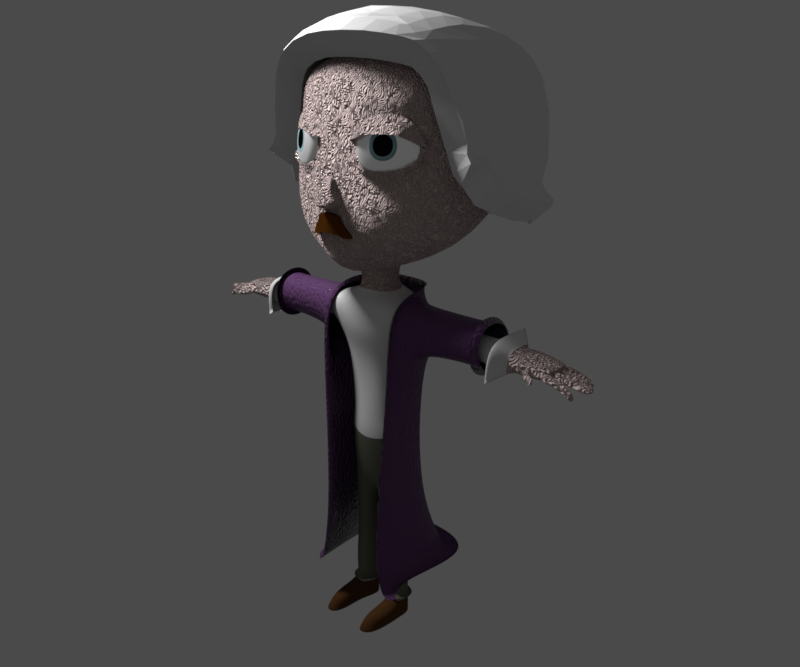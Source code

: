 # Source: edd.blend  (saved by Blender 2.79.0; exported with 4.5.12 LTS)
import bpy
from mathutils import Matrix  # noqa: F401  (used for matrix-valued properties, if any)

bpy.ops.wm.read_factory_settings(use_empty=True)
scene = bpy.context.scene
scene.name = 'Scene'

# ---- collections
col_collection_1 = bpy.data.collections.new('Collection 1'); scene.collection.children.link(col_collection_1)

# ---- materials (node trees are filled in below, after node groups)
mat_skin = bpy.data.materials.new('skin')
mat_skin.alpha_threshold = 0.0
mat_skin.diffuse_color = (1.0, 0.7261, 0.4735, 1.0)
mat_skin.roughness = 0.5
mat_skin.specular_intensity = 0.0
mat_skin.line_color = (0.0, 0.0, 0.0, 1.0)
mat_cloth = bpy.data.materials.new('cloth')
mat_cloth.alpha_threshold = 0.0
mat_cloth.roughness = 0.5
mat_pants = bpy.data.materials.new('pants')
mat_pants.alpha_threshold = 0.0
mat_pants.roughness = 0.5
mat_shoes = bpy.data.materials.new('shoes')
mat_shoes.alpha_threshold = 0.0
mat_shoes.roughness = 0.5
mat_material_001 = bpy.data.materials.new('Material.001')
mat_material_001.alpha_threshold = 0.0
mat_material_001.roughness = 0.5
mat_material_002 = bpy.data.materials.new('Material.002')
mat_material_002.alpha_threshold = 0.0
mat_material_002.roughness = 0.5
mat_pupile = bpy.data.materials.new('pupile')
mat_pupile.alpha_threshold = 0.0
mat_pupile.diffuse_color = (0.00078, 0.2202, 0.175, 1.0)
mat_pupile.roughness = 0.5
mat_material = bpy.data.materials.new('Material')
mat_material.alpha_threshold = 0.0
mat_material.roughness = 0.5
mat_hair_001 = bpy.data.materials.new('hair.001')
mat_hair_001.alpha_threshold = 0.0
mat_hair_001.roughness = 0.5

# ---- node groups
ng_cotton = bpy.data.node_groups.new('Cotton', 'ShaderNodeTree')
_s = ng_cotton.interface.new_socket(name='Value', in_out='OUTPUT', socket_type='NodeSocketFloat')
_s.min_value = 0.0
_s.max_value = 0.0
_s = ng_cotton.interface.new_socket(name='Scale', in_out='INPUT', socket_type='NodeSocketFloat')
_s.default_value = 5.0
_s.min_value = -1000.0
_s.max_value = 1000.0
_s = ng_cotton.interface.new_socket(name='Scale', in_out='INPUT', socket_type='NodeSocketFloat')
_s.default_value = 5.0
_s.min_value = -1000.0
_s.max_value = 1000.0
_s = ng_cotton.interface.new_socket(name='Strenght', in_out='INPUT', socket_type='NodeSocketFloat')
_s.default_value = 0.5
_s.min_value = -1e+04
_s.max_value = 1e+04
_N = ng_cotton.nodes; _L = ng_cotton.links
n0 = _N.new('ShaderNodeMapping'); n0.name = 'Mapping.001'; n0.location = (-165, -128)
n0.inputs[2].default_value = (0.0, 0.0, 2.363)
n1 = _N.new('ShaderNodeTexCoord'); n1.name = 'Texture Coordinate'; n1.location = (-460, -70)
n2 = _N.new('ShaderNodeTexWave'); n2.name = 'Wave Texture.001'; n2.location = (258, 171)
n2.bands_direction = 'DIAGONAL'
n2.rings_direction = 'SPHERICAL'
n2.inputs[2].default_value = 0.5
n2.inputs[6].default_value = 1.571
n3 = _N.new('NodeGroupInput'); n3.name = 'Group Input'; n3.location = (-523, 185)
n4 = _N.new('ShaderNodeTexWave'); n4.name = 'Wave Texture'; n4.location = (287, -142)
n4.bands_direction = 'DIAGONAL'
n4.rings_direction = 'SPHERICAL'
n4.inputs[2].default_value = 4.3
n4.inputs[4].default_value = 6.9
n4.inputs[6].default_value = 1.571
n5 = _N.new('ShaderNodeMapping'); n5.name = 'Mapping'; n5.location = (-167, 208)
n5.inputs[2].default_value = (0.0, 0.0, 0.7871)
n6 = _N.new('ShaderNodeMix'); n6.name = 'Mix'; n6.location = (537, 51)
n6.data_type = 'RGBA'
n6.blend_type = 'SUBTRACT'
n6.inputs[0].default_value = 1.0
n7 = _N.new('NodeGroupOutput'); n7.name = 'Group Output'; n7.location = (965, 8)
n8 = _N.new('ShaderNodeMath'); n8.name = 'Math'; n8.location = (764, 27)
n8.operation = 'MULTIPLY'
_L.new(n1.outputs[2], n5.inputs[0])
_L.new(n1.outputs[2], n0.inputs[0])
_L.new(n5.outputs[0], n2.inputs[0])
_L.new(n0.outputs[0], n4.inputs[0])
_L.new(n3.outputs[0], n2.inputs[1])
_L.new(n3.outputs[1], n4.inputs[1])
_L.new(n2.outputs[0], n6.inputs[6])
_L.new(n4.outputs[0], n6.inputs[7])
_L.new(n6.outputs[2], n8.inputs[0])
_L.new(n3.outputs[2], n8.inputs[1])
_L.new(n8.outputs[0], n7.inputs[0])
n7.is_active_output = True

# ---- material node trees
mat_skin.use_nodes = True; mat_skin.node_tree.nodes.clear()
_N = mat_skin.node_tree.nodes; _L = mat_skin.node_tree.links
n0 = _N.new('ShaderNodeBsdfDiffuse'); n0.name = 'Diffuse BSDF.001'; n0.location = (200, 297)
n0.inputs[0].default_value = (0.7312, 0.5845, 0.5662, 1.0)
n0.inputs[1].default_value = 0.2667
n1 = _N.new('ShaderNodeTexWave'); n1.name = 'Wave Texture'; n1.location = (52, 105)
n1.bands_direction = 'DIAGONAL'
n1.rings_direction = 'SPHERICAL'
n1.inputs[1].default_value = 5.8
n1.inputs[2].default_value = 31.95
n1.inputs[3].default_value = 1.1
n1.inputs[4].default_value = 3.2
n1.inputs[6].default_value = 1.571
n2 = _N.new('ShaderNodeBump'); n2.name = 'Bump'; n2.location = (310, 155)
n2.inputs[1].default_value = 0.1
n2.inputs[2].default_value = 1.0
n3 = _N.new('ShaderNodeOutputMaterial'); n3.name = 'Material Output'; n3.location = (515, 308)
n4 = _N.new('ShaderNodeDisplacement'); n4.name = 'Displacement'; n4.location = (0, 0)
n4.inputs[1].default_value = 0.0
n4.inputs[2].default_value = 0.1
_L.new(n0.outputs[0], n3.inputs[0])
_L.new(n1.outputs[1], n2.inputs[4])
_L.new(n2.outputs[0], n4.inputs[0])
_L.new(n4.outputs[0], n3.inputs[2])
n3.is_active_output = True
mat_cloth.use_nodes = True; mat_cloth.node_tree.nodes.clear()
_N = mat_cloth.node_tree.nodes; _L = mat_cloth.node_tree.links
n0 = _N.new('ShaderNodeBump'); n0.name = 'Bump'; n0.location = (184, 223)
n0.inputs[1].default_value = 0.1
n0.inputs[2].default_value = 1.0
n1 = _N.new('ShaderNodeOutputMaterial'); n1.name = 'Material Output'; n1.location = (852, 180)
n2 = _N.new('ShaderNodeMixShader'); n2.name = 'Mix Shader'; n2.location = (652, 172)
n3 = _N.new('ShaderNodeBsdfDiffuse'); n3.name = 'Diffuse BSDF'; n3.location = (380, 195)
n4 = _N.new('ShaderNodeBsdfTranslucent'); n4.name = 'Translucent BSDF'; n4.location = (373, 16)
n4.inputs[0].default_value = (1.0, 1.0, 1.0, 1.0)
n5 = _N.new('ShaderNodeLayerWeight'); n5.name = 'Layer Weight'; n5.location = (402, 380)
n5.inputs[0].default_value = 0.0
n6 = _N.new('ShaderNodeGroup'); n6.name = 'Group'; n6.location = (-123, 237)
n6.width = 194
n6.node_tree = ng_cotton
n6.inputs[0].default_value = 0.0
n6.inputs[1].default_value = 0.0
n6.inputs[2].default_value = 0.0
_L.new(n6.outputs[0], n0.inputs[3])
_L.new(n0.outputs[0], n3.inputs[2])
_L.new(n2.outputs[0], n1.inputs[0])
_L.new(n3.outputs[0], n2.inputs[1])
_L.new(n4.outputs[0], n2.inputs[2])
_L.new(n5.outputs[0], n2.inputs[0])
n1.is_active_output = True
mat_pants.use_nodes = True; mat_pants.node_tree.nodes.clear()
_N = mat_pants.node_tree.nodes; _L = mat_pants.node_tree.links
n0 = _N.new('ShaderNodeBump'); n0.name = 'Bump'; n0.location = (184, 223)
n0.inputs[1].default_value = 0.1
n0.inputs[2].default_value = 1.0
n1 = _N.new('ShaderNodeOutputMaterial'); n1.name = 'Material Output.001'; n1.location = (852, 180)
n2 = _N.new('ShaderNodeMixShader'); n2.name = 'Mix Shader'; n2.location = (652, 172)
n3 = _N.new('ShaderNodeBsdfDiffuse'); n3.name = 'Diffuse BSDF.001'; n3.location = (380, 195)
n3.inputs[0].default_value = (0.1368, 0.14, 0.1078, 1.0)
n4 = _N.new('ShaderNodeBsdfTranslucent'); n4.name = 'Translucent BSDF'; n4.location = (373, 16)
n4.inputs[0].default_value = (1.0, 1.0, 1.0, 1.0)
n5 = _N.new('ShaderNodeLayerWeight'); n5.name = 'Layer Weight'; n5.location = (402, 380)
n5.inputs[0].default_value = 0.0
n6 = _N.new('ShaderNodeGroup'); n6.name = 'Group'; n6.location = (-123, 237)
n6.width = 194
n6.node_tree = ng_cotton
n6.inputs[0].default_value = 0.0
n6.inputs[1].default_value = 0.0
n6.inputs[2].default_value = 0.0
_L.new(n6.outputs[0], n0.inputs[3])
_L.new(n0.outputs[0], n3.inputs[2])
_L.new(n2.outputs[0], n1.inputs[0])
_L.new(n3.outputs[0], n2.inputs[1])
_L.new(n4.outputs[0], n2.inputs[2])
_L.new(n5.outputs[0], n2.inputs[0])
n1.is_active_output = True
mat_shoes.use_nodes = True; mat_shoes.node_tree.nodes.clear()
_N = mat_shoes.node_tree.nodes; _L = mat_shoes.node_tree.links
n0 = _N.new('ShaderNodeOutputMaterial'); n0.name = 'Material Output'; n0.location = (300, 300)
n1 = _N.new('ShaderNodeBsdfDiffuse'); n1.name = 'Diffuse BSDF'; n1.location = (10, 300)
n1.inputs[0].default_value = (0.09084, 0.04149, 0.01581, 1.0)
_L.new(n1.outputs[0], n0.inputs[0])
n0.is_active_output = True
mat_material_001.use_nodes = True; mat_material_001.node_tree.nodes.clear()
_N = mat_material_001.node_tree.nodes; _L = mat_material_001.node_tree.links
n0 = _N.new('ShaderNodeOutputMaterial'); n0.name = 'Material Output'; n0.location = (460, 300)
n1 = _N.new('ShaderNodeBsdfDiffuse'); n1.name = 'Diffuse BSDF'; n1.location = (10, 300)
n1.inputs[0].default_value = (0.6983, 0.6983, 0.6983, 1.0)
n1.inputs[1].default_value = 0.3333
n2 = _N.new('ShaderNodeAddShader'); n2.name = 'Add Shader'; n2.location = (240, 293)
n3 = _N.new('ShaderNodeBsdfAnisotropic'); n3.name = 'Glossy BSDF'; n3.location = (8, 169)
n3.distribution = 'GGX'
n3.inputs[1].default_value = 0.0
_L.new(n1.outputs[0], n2.inputs[0])
_L.new(n2.outputs[0], n0.inputs[0])
_L.new(n3.outputs[0], n2.inputs[1])
n0.is_active_output = True
mat_material_002.use_nodes = True; mat_material_002.node_tree.nodes.clear()
_N = mat_material_002.node_tree.nodes; _L = mat_material_002.node_tree.links
n0 = _N.new('ShaderNodeOutputMaterial'); n0.name = 'Material Output'; n0.location = (300, 300)
n1 = _N.new('ShaderNodeBsdfDiffuse'); n1.name = 'Diffuse BSDF'; n1.location = (10, 300)
n2 = _N.new('ShaderNodeRGB'); n2.name = 'RGB'; n2.location = (-165, 277)
n2.outputs[0].default_value = (0.2646, 0.4238, 0.4624, 1.0)
_L.new(n1.outputs[0], n0.inputs[0])
_L.new(n2.outputs[0], n1.inputs[0])
n0.is_active_output = True
mat_pupile.use_nodes = True; mat_pupile.node_tree.nodes.clear()
_N = mat_pupile.node_tree.nodes; _L = mat_pupile.node_tree.links
n0 = _N.new('ShaderNodeOutputMaterial'); n0.name = 'Material Output'; n0.location = (49, 83)
n1 = _N.new('ShaderNodeAddShader'); n1.name = 'Add Shader'; n1.location = (-141, 94)
n2 = _N.new('ShaderNodeBsdfDiffuse'); n2.name = 'Diffuse BSDF'; n2.location = (-332, 110)
n2.inputs[0].default_value = (0.0, 0.0, 0.0, 1.0)
n2.inputs[1].default_value = 0.1
n3 = _N.new('ShaderNodeBsdfAnisotropic'); n3.name = 'Glossy BSDF'; n3.location = (-398, -55)
n3.distribution = 'GGX'
n3.inputs[0].default_value = (0.006156, 0.006156, 0.006156, 1.0)
n3.inputs[1].default_value = 0.3979
_L.new(n1.outputs[0], n0.inputs[0])
_L.new(n2.outputs[0], n1.inputs[0])
_L.new(n3.outputs[0], n1.inputs[1])
n0.is_active_output = True
mat_material.use_nodes = True; mat_material.node_tree.nodes.clear()
_N = mat_material.node_tree.nodes; _L = mat_material.node_tree.links
n0 = _N.new('ShaderNodeFresnel'); n0.name = 'Fresnel'; n0.location = (-193, 413)
n0.inputs[0].default_value = 1.3
n1 = _N.new('ShaderNodeBsdfAnisotropic'); n1.name = 'Glossy BSDF'; n1.location = (-201, 197)
n1.distribution = 'GGX'
n1.inputs[0].default_value = (0.243, 0.243, 0.243, 1.0)
n1.inputs[1].default_value = 0.0
n2 = _N.new('ShaderNodeInvert'); n2.name = 'Invert'; n2.location = (54, 34)
n2.inputs[0].default_value = 0.6273
n3 = _N.new('ShaderNodeMath'); n3.name = 'Math'; n3.location = (266, 120)
n3.operation = 'POWER'
n3.use_clamp = True
n3.inputs[1].default_value = 0.3
n4 = _N.new('ShaderNodeOutputMaterial'); n4.name = 'Material Output'; n4.location = (462, 235)
n5 = _N.new('ShaderNodeMixShader'); n5.name = 'Mix Shader'; n5.location = (33, 306)
n6 = _N.new('ShaderNodeBsdfDiffuse'); n6.name = 'Diffuse BSDF'; n6.location = (-199, 316)
n6.inputs[0].default_value = (0.1409, 0.06501, 0.1689, 1.0)
n7 = _N.new('ShaderNodeTexVoronoi'); n7.name = 'Voronoi Texture'; n7.location = (-203, 42)
n7.inputs[2].default_value = 60.0
n8 = _N.new('ShaderNodeDisplacement'); n8.name = 'Displacement'; n8.location = (0, 0)
n8.inputs[1].default_value = 0.0
n8.inputs[2].default_value = 0.1
n9 = _N.new('ShaderNodeMath'); n9.name = 'Math.001'; n9.location = (0, 0)
n9.operation = 'MULTIPLY'
_L.new(n5.outputs[0], n4.inputs[0])
_L.new(n0.outputs[0], n5.inputs[0])
_L.new(n2.outputs[0], n3.inputs[0])
_L.new(n1.outputs[0], n5.inputs[2])
_L.new(n6.outputs[0], n5.inputs[1])
_L.new(n3.outputs[0], n8.inputs[0])
_L.new(n8.outputs[0], n4.inputs[2])
_L.new(n9.outputs[0], n2.inputs[1])
_L.new(n7.outputs[0], n9.inputs[0])
_L.new(n7.outputs[0], n9.inputs[1])
n4.is_active_output = True
mat_hair_001.use_nodes = True; mat_hair_001.node_tree.nodes.clear()
_N = mat_hair_001.node_tree.nodes; _L = mat_hair_001.node_tree.links
n0 = _N.new('ShaderNodeOutputMaterial'); n0.name = 'Material Output'; n0.location = (469, 300)
n1 = _N.new('ShaderNodeMix'); n1.name = 'Mix'; n1.location = (-205, 268)
n1.data_type = 'RGBA'
n1.blend_type = 'MULTIPLY'
n1.inputs[0].default_value = 0.5364
n1.inputs[6].default_value = (0.2582, 0.0867, 0.01403, 1.0)
n1.inputs[7].default_value = (0.0576, 0.0258, 0.05572, 1.0)
n2 = _N.new('ShaderNodeBsdfDiffuse'); n2.name = 'Diffuse BSDF'; n2.location = (106, 284)
_L.new(n1.outputs[2], n2.inputs[0])
_L.new(n2.outputs[0], n0.inputs[0])
n0.is_active_output = True

# ---- world
world_world = bpy.data.worlds.new('World'); scene.world = world_world
world_world.color = (0.05088, 0.05088, 0.05088)
world_world.use_sun_shadow = False
world_world.sun_shadow_jitter_overblur = 0.0
world_world.cycles.sampling_method = 'MANUAL'
world_world.light_settings.ao_factor = 0.4685

# ---- cameras
cam_camera = bpy.data.cameras.new('Camera')
cam_camera.clip_end = 100.0
cam_camera.lens = 32.17
cam_camera.sensor_width = 30.0
cam_camera.sensor_height = 18.0
cam_camera.display_size = 2.0
cam_camera.lens_unit = 'FOV'
cam_camera.dof.focus_distance = 0.0

# ---- lights
light_point = bpy.data.lights.new('Point', 'AREA')
light_point.transmission_factor = 0.0
light_point.energy = 182.4
light_point.shadow_buffer_clip_start = 0.5
light_point.shadow_soft_size = 1.0
light_point.shadow_maximum_resolution = 0.006
light_point.use_absolute_resolution = True
light_point.size = 1.0
light_point.size_y = 0.1
light_point.cycles.max_bounces = 0

# ---- meshes
me_cube_003 = bpy.data.meshes.new('Cube.003')
me_cube_003.from_pydata([(0.4894, -0.2368, -1.224), (0.3113, -0.3113, -0.05075), (0.4894, 0.1703, -1.224), (0.3113, 0.3113, 0.1348), (0.1726, 0.1726, -0.4457), (0.2241, -0.1726, -0.4457), (0.2172, 0.1525, -0.221), (0.2172, -0.1525, -0.2356), (0.681, 0.3106, -0.5309), (0.681, -0.3106, -0.5309), (0.4235, 0.2652, -2.052), (0.482, -0.1191, -2.084), (0.4519, -0.2034, -1.615), (0.3946, 0.1677, -1.581), (0.6557, 0.2998, -0.9494), (0.6557, -0.2998, -0.9494), (0.4451, 0.2127, -2.617), (0.4451, -0.1999, -2.62), (0.0, -0.3444, -2.364), (0.0, 0.3334, -2.365), (0.4451, 0.1874, -2.855), (0.4451, -0.16, -2.852), (0.0, -0.3525, -2.14), (0.0, -0.2153, -3.092), (0.0, 0.2474, -3.095), (0.4493, 0.2519, -2.194), (0.4803, -0.1698, -2.213), (0.0, -0.2686, -2.821), (0.0, 0.281, -2.879), (0.0, 0.4577, -0.8711), (0.0, -0.399, -0.8711), (0.0, -0.2644, -1.625), (0.0, 0.221, -1.588), (0.0, 0.3509, -2.111), (0.0, -0.38, -0.4966), (0.0, 0.4741, -0.4664), (0.0, 0.287, -0.01716), (0.0, -0.2917, -0.04157), (0.0, 0.2275, -0.4052), (0.0, -0.2322, -0.4661), (0.0, -0.4171, 0.1779), (0.0, -0.3088, -1.178), (0.0, 0.4124, 0.3944), (0.0, 0.2246, -1.178), (0.4599, -0.1547, -3.243), (0.3814, 0.202, -3.261), (0.04308, -0.21, -3.339), (0.1196, 0.2433, -3.328), (0.4271, -0.1268, -3.784), (0.4263, 0.151, -3.786), (0.121, -0.171, -3.86), (0.1201, 0.199, -3.863), (0.1175, 0.1678, -4.879), (0.2283, -0.1805, -4.879), (0.2551, -0.7316, -4.879), (0.4217, -0.6941, -4.879), (0.1175, 0.1678, -4.631), (0.2283, -0.1805, -4.631), (0.4544, -0.1079, -4.63), (0.4538, 0.1272, -4.63), (2.177, 0.1713, -0.7063), (2.177, -0.1713, -0.7063), (2.152, 0.1654, -0.9908), (2.152, -0.1654, -0.9908), (2.327, 0.1795, -0.6906), (2.302, 0.1733, -1.01), (2.327, -0.1795, -0.6906), (2.302, -0.1733, -1.01), (1.346, 0.2158, -0.6718), (1.346, -0.2158, -0.6718), (1.32, -0.2084, -0.9922), (1.32, 0.2084, -0.9922), (0.7352, 0.2294, -0.5943), (0.7352, -0.2294, -0.5943), (0.7099, -0.2215, -0.9241), (0.7099, 0.2215, -0.9241), (2.759, 0.2495, -0.7999), (2.759, -0.2559, -0.7999), (2.734, 0.2371, -0.9586), (2.734, -0.2435, -0.9586), (2.338, 0.1961, -1.012), (2.338, -0.1961, -1.012), (2.363, 0.2032, -0.6894), (2.363, -0.2031, -0.6894), (2.671, 0.2211, -0.8234), (2.671, 0.1133, -0.8234), (2.653, 0.2185, -0.9352), (2.653, 0.116, -0.9352), (2.683, 0.1031, -0.8234), (2.683, -0.004657, -0.8234), (2.665, 0.1005, -0.9352), (2.665, -0.002022, -0.9352), (2.683, -0.007923, -0.8234), (2.683, -0.1157, -0.8234), (2.665, -0.01056, -0.9352), (2.665, -0.1131, -0.9352), (2.631, -0.1259, -0.8234), (2.631, -0.2337, -0.8234), (2.613, -0.1286, -0.9352), (2.613, -0.2311, -0.9352), (2.533, -0.2129, -0.809), (2.428, -0.2038, -0.7894), (2.51, -0.2094, -0.9198), (2.41, -0.2008, -0.9011), (3.038, 0.2334, -0.9663), (3.038, 0.1586, -0.9663), (3.02, 0.2316, -1.022), (3.02, 0.1604, -1.022), (3.121, 0.1195, -0.9722), (3.121, 0.01169, -0.9722), (3.103, 0.1168, -1.022), (3.103, 0.01433, -1.022), (3.203, -0.02524, -0.9129), (3.203, -0.133, -0.9129), (3.185, -0.02788, -0.967), (3.185, -0.1304, -0.967), (3.056, -0.1432, -1.013), (3.056, -0.251, -1.013), (3.038, -0.1459, -1.069), (3.038, -0.2484, -1.069), (2.724, -0.4083, -0.8435), (2.618, -0.3992, -0.8239), (2.701, -0.4048, -0.9543), (2.6, -0.3962, -0.9356), (2.461, -0.2791, -0.8066), (2.552, -0.2882, -0.8263), (2.529, -0.2847, -0.937), (2.443, -0.2761, -0.9184), (0.4561, -0.1233, -4.271), (0.1122, 0.1648, -4.278), (0.4554, 0.1224, -4.271), (0.2261, -0.1985, -4.278), (0.4686, -0.6984, -4.91), (0.2083, -0.7273, -4.911), (0.4217, -0.556, -4.727), (0.2551, -0.5934, -4.727), (0.4538, 0.1272, -4.91), (0.4544, -0.1079, -4.91), (0.2283, -0.1805, -4.911), (0.1175, 0.1678, -4.911), (0.4544, -0.1079, -4.879), (0.4538, 0.1272, -4.879), (0.1999, -0.3519, -4.698), (0.1999, -0.4101, -4.911), (0.48, -0.3548, -4.91), (0.48, -0.2966, -4.698), (0.48, -0.3548, -4.879), (0.1999, -0.4101, -4.879), (2.018, 0.3157, -0.5866), (2.018, -0.3166, -0.5866), (1.971, 0.3047, -1.112), (1.971, -0.3057, -1.112), (1.985, 0.2738, -0.623), (1.985, -0.2806, -0.623), (1.944, 0.2642, -1.083), (1.944, -0.271, -1.083), (2.867, -0.01407, -0.8541), (3.041, -0.01984, -0.8829), (3.023, -0.02248, -0.9764), (2.85, -0.0167, -0.9336), (2.85, -0.1192, -0.9336), (3.023, -0.125, -0.9764), (3.041, -0.1276, -0.8829), (2.867, -0.1218, -0.8541), (2.821, 0.00442, -0.8507), (2.967, 0.01401, -0.8795), (2.967, 0.1218, -0.8795), (2.821, 0.1122, -0.8507), (2.949, 0.1191, -0.9745), (2.803, 0.1096, -0.9456), (2.803, 0.007055, -0.9456), (2.949, 0.01664, -0.9745), (2.771, 0.1356, -0.937), (2.89, 0.1434, -0.9718), (2.908, 0.1413, -0.8811), (2.789, 0.1334, -0.8522), (2.771, 0.2198, -0.937), (2.89, 0.2277, -0.9718), (2.908, 0.2298, -0.8811), (2.789, 0.2219, -0.8522), (2.772, -0.2395, -0.8522), (2.914, -0.2452, -0.8811), (2.914, -0.1375, -0.8811), (2.772, -0.1317, -0.8522), (2.896, -0.1401, -0.9723), (2.755, -0.1343, -0.9395), (2.755, -0.2368, -0.9395), (2.896, -0.2426, -0.9723), (2.528, -0.3353, -0.8153), (2.511, -0.3323, -0.927), (2.612, -0.3444, -0.8349), (2.589, -0.3409, -0.9457), (2.544, 0.2175, -0.9843), (2.569, 0.2273, -0.7327), (2.544, -0.2208, -0.9843), (2.569, -0.2306, -0.7327), (0.1175, 0.1682, -4.584), (0.4542, -0.1081, -4.583), (0.4535, 0.1274, -4.583), (0.2283, -0.1807, -4.584), (0.02173, 0.2496, -4.631), (0.523, -0.1619, -4.629), (0.5221, 0.189, -4.629), (0.1867, -0.27, -4.631), (0.05348, 0.2226, -4.609), (0.5002, -0.1441, -4.607), (0.4993, 0.1686, -4.608), (0.2005, -0.2404, -4.609), (0.284, -0.3649, -4.913), (0.2869, -0.5776, -4.913), (0.3777, -0.3278, -4.913), (0.3692, -0.1624, -4.913), (0.3739, -0.5581, -4.913), (0.369, -0.004738, -4.913), (0.2565, 0.02251, -4.913), (0.2936, -0.211, -4.913)], [], [(36, 42, 3, 6), (6, 3, 1, 7), (22, 11, 12, 31), (8, 4, 5, 9), (35, 38, 4, 8), (4, 6, 7, 5), (38, 36, 6, 4), (29, 35, 8, 14), (63, 62, 65, 67), (25, 26, 17, 16), (32, 13, 10, 33), (13, 12, 11, 10), (2, 0, 12, 13), (43, 2, 13, 32), (2, 14, 15, 0), (43, 29, 14, 2), (22, 18, 26, 11), (10, 25, 19, 33), (23, 24, 47, 46), (28, 16, 20, 24), (16, 17, 21, 20), (18, 27, 17, 26), (7, 1, 40, 37), (3, 42, 40, 1), (5, 7, 37, 39), (15, 9, 34, 30), (0, 41, 31, 12), (0, 15, 30, 41), (25, 16, 28, 19), (17, 27, 23, 21), (47, 45, 49, 51), (24, 20, 45, 47), (20, 21, 44, 45), (21, 23, 46, 44), (144, 146, 55, 132), (57, 56, 52, 53), (44, 46, 50, 48), (46, 47, 51, 50), (45, 44, 48, 49), (56, 59, 141, 52), (59, 58, 140, 141), (48, 50, 131, 128), (197, 199, 57, 58), (196, 198, 59, 56), (199, 196, 56, 57), (198, 197, 58, 59), (194, 192, 78, 79), (68, 69, 61, 60), (69, 70, 63, 61), (70, 71, 62, 63), (60, 61, 66, 64), (61, 63, 67, 66), (62, 60, 64, 65), (72, 73, 69, 68), (73, 74, 70, 69), (74, 75, 71, 70), (75, 72, 68, 71), (14, 8, 72, 75), (15, 14, 75, 74), (9, 15, 74, 73), (8, 9, 73, 72), (78, 76, 77, 79), (192, 193, 76, 78), (195, 194, 79, 77), (193, 195, 77, 76), (64, 66, 83, 82), (66, 67, 81, 83), (65, 64, 82, 80), (67, 65, 80, 81), (71, 68, 60, 62), (86, 87, 85, 84), (90, 91, 89, 88), (94, 95, 93, 92), (98, 99, 97, 96), (102, 103, 101, 100), (106, 104, 105, 107), (110, 108, 109, 111), (114, 112, 113, 115), (118, 116, 117, 119), (122, 120, 121, 123), (190, 188, 121, 120), (158, 157, 112, 114), (174, 173, 107, 105), (191, 190, 120, 122), (162, 161, 115, 113), (173, 177, 106, 107), (188, 189, 123, 121), (161, 158, 114, 115), (166, 165, 109, 108), (189, 191, 122, 123), (182, 181, 117, 116), (168, 166, 108, 110), (184, 182, 116, 118), (165, 171, 111, 109), (181, 187, 119, 117), (171, 168, 110, 111), (178, 174, 105, 104), (187, 184, 118, 119), (157, 162, 113, 112), (177, 178, 104, 106), (103, 102, 126, 127), (101, 103, 127, 124), (102, 100, 125, 126), (100, 101, 124, 125), (51, 49, 130, 129), (50, 51, 129, 131), (49, 48, 128, 130), (133, 143, 208, 209), (145, 142, 135, 134), (147, 143, 133, 54), (55, 54, 133, 132), (139, 136, 213, 214), (146, 145, 134, 55), (53, 52, 139, 138), (52, 141, 136, 139), (141, 140, 137, 136), (134, 135, 54, 55), (142, 147, 54, 135), (57, 53, 147, 142), (140, 58, 145, 146), (53, 138, 143, 147), (58, 57, 142, 145), (144, 132, 212, 210), (137, 140, 146, 144), (63, 62, 150, 151), (62, 60, 148, 150), (63, 61, 149, 151), (61, 60, 148, 149), (150, 148, 152, 154), (151, 149, 153, 155), (149, 148, 152, 153), (151, 150, 154, 155), (5, 39, 34, 9), (10, 11, 26, 25), (92, 93, 163, 156), (156, 163, 162, 157), (95, 94, 159, 160), (160, 159, 158, 161), (93, 95, 160, 163), (163, 160, 161, 162), (94, 92, 156, 159), (159, 156, 157, 158), (91, 90, 169, 170), (170, 169, 168, 171), (89, 91, 170, 164), (164, 170, 171, 165), (90, 88, 167, 169), (169, 167, 166, 168), (88, 89, 164, 167), (167, 164, 165, 166), (86, 84, 179, 176), (176, 179, 178, 177), (84, 85, 175, 179), (179, 175, 174, 178), (87, 86, 176, 172), (172, 176, 177, 173), (85, 87, 172, 175), (175, 172, 173, 174), (99, 98, 185, 186), (186, 185, 184, 187), (97, 99, 186, 180), (180, 186, 187, 181), (98, 96, 183, 185), (185, 183, 182, 184), (96, 97, 180, 183), (183, 180, 181, 182), (127, 126, 191, 189), (124, 127, 189, 188), (126, 125, 190, 191), (125, 124, 188, 190), (82, 83, 195, 193), (83, 81, 194, 195), (80, 82, 193, 192), (81, 80, 192, 194), (130, 128, 197, 198), (131, 129, 196, 199), (129, 130, 198, 196), (128, 131, 199, 197), (196, 198, 202, 200), (198, 197, 201, 202), (197, 199, 203, 201), (199, 196, 200, 203), (201, 203, 207, 205), (203, 200, 204, 207), (200, 202, 206, 204), (202, 201, 205, 206), (208, 210, 212, 209), (211, 215, 214, 213), (215, 211, 210, 208), (136, 137, 211, 213), (143, 138, 215, 208), (132, 133, 209, 212), (138, 139, 214, 215), (137, 144, 210, 211)])
me_cube_003.polygons.foreach_set('use_smooth', [True] * 194)
me_cube_003.polygons.foreach_set('material_index', [0, 0, 1, 1, 1, 0, 0, 1, 0, 2, 1, 1, 1, 1, 1, 1, 1, 1, 2, 2, 2, 2, 0, 0, 0, 1, 1, 1, 2, 2, 2, 2, 2, 2, 3, 3, 2, 2, 2, 3, 3, 2, 0, 0, 0, 0, 0, 1, 1, 1, 0, 0, 0, 1, 1, 1, 1, 1, 1, 1, 1, 0, 0, 0, 0, 0, 0, 0, 0, 1, 0, 0, 0, 0, 0, 0, 0, 0, 0, 0, 0, 0, 0, 0, 0, 0, 0, 0, 0, 0, 0, 0, 0, 0, 0, 0, 0, 0, 0, 0, 0, 0, 0, 0, 2, 2, 2, 3, 3, 3, 3, 3, 3, 3, 3, 3, 3, 3, 3, 3, 3, 3, 3, 3, 1, 1, 1, 1, 1, 1, 1, 1, 1, 1, 0, 0, 0, 0, 0, 0, 0, 0, 0, 0, 0, 0, 0, 0, 0, 0, 0, 0, 0, 0, 0, 0, 0, 0, 0, 0, 0, 0, 0, 0, 0, 0, 0, 0, 0, 0, 0, 0, 0, 0, 2, 2, 2, 2, 2, 2, 2, 2, 2, 2, 2, 2, 3, 3, 3, 3, 3, 3, 3, 3])
me_cube_003.materials.append(mat_skin)
me_cube_003.materials.append(mat_cloth)
me_cube_003.materials.append(mat_pants)
me_cube_003.materials.append(mat_shoes)
me_cube_003.use_remesh_preserve_volume = False
me_cube_003.use_remesh_preserve_attributes = False
me_cube_003.use_mirror_x = True
me_cube_003.use_mirror_topology = True
me_cube_003.update()
me_cube_001 = bpy.data.meshes.new('Cube.001')
me_cube_001.from_pydata([(0.649, -1.845, -2.86), (0.2134, -1.047, 2.325), (5.504, 2.246, -2.586), (5.068, 3.045, 2.598), (1.593, -7.437, -2.641), (1.15, -6.625, 2.63), (6.086, -2.465, 2.908), (6.529, -3.277, -2.363), (2.78, -6.959, -1.295), (3.18, -6.771, -0.8362), (2.546, -6.532, 1.482), (3.019, -6.474, 1.089), (5.38, -4.768, -1.148), (4.983, -5.251, -0.7345), (5.147, -4.34, 1.629), (4.821, -4.955, 1.191), (3.491, -6.412, -0.4501), (3.422, -6.49, -0.5363), (3.391, -6.228, 0.7406), (3.308, -6.282, 0.8182), (4.606, -5.472, -0.3873), (4.69, -5.421, -0.4648), (4.506, -5.289, 0.8034), (4.576, -5.213, 0.8897)], [], [(4, 5, 1, 0), (0, 1, 3, 2), (2, 3, 6, 7), (12, 8, 4, 7), (0, 2, 7, 4), (3, 1, 5, 6), (15, 11, 19, 23), (10, 14, 6, 5), (14, 12, 7, 6), (20, 22, 18, 16), (9, 11, 10, 8), (15, 13, 12, 14), (8, 12, 13, 9), (17, 19, 11, 9), (14, 10, 11, 15), (23, 21, 13, 15), (8, 10, 5, 4), (16, 18, 19, 17), (22, 20, 21, 23), (20, 16, 17, 21), (18, 22, 23, 19), (9, 13, 21, 17)])
me_cube_001.polygons.foreach_set('use_smooth', [True] * 22)
me_cube_001.polygons.foreach_set('material_index', [0, 0, 0, 0, 0, 0, 1, 0, 0, 2, 0, 0, 0, 1, 0, 1, 0, 2, 2, 2, 2, 1])
me_cube_001.materials.append(mat_material_001)
me_cube_001.materials.append(mat_material_002)
me_cube_001.materials.append(mat_pupile)
me_cube_001.use_remesh_preserve_volume = False
me_cube_001.use_remesh_preserve_attributes = False
me_cube_001.use_mirror_vertex_groups = False
me_cube_001.update()
me_cube = bpy.data.meshes.new('Cube')
me_cube.from_pydata([(1.027, -0.6907, -1.079), (0.9899, -0.6845, 0.7779), (1.202, 0.8567, -0.5913), (1.165, 0.8688, 0.8688), (0.0, 0.7356, -0.9524), (0.0, 1.0, 1.0), (0.0, -1.0, -1.539), (0.0, -1.0, 0.8423), (1.275, 0.07199, -1.105), (1.238, 0.08982, 0.9046), (0.0, -0.02783, 1.147), (0.0, -0.0615, -1.489), (1.214, -0.1736, 0.8926), (0.0, -0.3311, 1.133), (0.0, -0.3996, -1.572), (1.251, -0.1915, -1.096), (0.353, 0.9603, 0.9603), (0.353, -0.9603, -1.337), (0.353, 0.7979, -0.8498), (0.353, -0.9603, 0.8636), (0.375, -0.024, 1.105), (0.375, -0.09256, -1.467), (0.3676, -0.3152, 1.092), (0.3676, -0.3837, -1.453), (1.32, 0.9786, -0.1918), (1.126, -0.747, -0.4794), (0.0, -1.078, -0.6844), (0.0, 1.066, -0.3968), (1.4, 0.1109, -0.4768), (1.373, -0.179, -0.4776), (0.4038, -0.971, -0.5854), (0.4038, 1.017, -0.2978), (1.321, 0.9676, 0.3065), (1.146, -0.553, 0.157), (0.0, -0.9653, 0.1066), (0.0, 1.099, 0.2561), (1.394, 0.1831, 0.1737), (1.37, -0.08037, 0.1681), (0.4973, -0.8288, 0.1411), (0.4973, 1.059, 0.2906), (0.9637, -0.7024, 0.08561), (0.423, -0.9837, 0.1044), (0.948, -0.5111, 0.07623), (0.4408, -0.7842, 0.06166), (0.1667, -0.912, 0.06648), (1.15, -0.5343, 0.0128), (0.811, -0.8091, 0.1517), (0.5949, -0.9011, 0.1464), (0.811, -0.603, 0.1517), (0.5949, -0.6949, 0.1464), (0.8092, -0.7082, 0.4659), (0.6012, -0.792, 0.4649), (0.479, -0.9452, 0.1382), (0.4812, -0.7391, 0.1406), (0.3657, -0.8737, 0.379), (0.9002, -0.759, 0.1266), (0.9002, -0.5529, 0.1266), (1.046, -0.6154, 0.3404), (0.3823, -0.9276, -0.1788), (1.059, -0.7092, -0.1477), (0.2646, -0.7668, -0.1832), (0.8308, -0.6624, -0.1602), (1.138, -0.4602, -0.1029), (0.1948, -0.9324, -0.1793), (0.5592, -0.9147, -0.2515), (0.7851, -0.8512, -0.2432), (0.4303, -0.7539, -0.256), (0.6562, -0.6904, -0.2476), (0.496, -0.8338, -0.4658), (0.7106, -0.7691, -0.462), (0.9444, -0.7653, -0.2105), (0.7725, -0.6536, -0.2403), (0.944, -0.6843, -0.3732), (0.4578, -0.9311, -0.2279), (0.3289, -0.7703, -0.2324), (0.2514, -0.9076, -0.3435), (0.3709, -0.9727, 0.08754), (1.051, -0.6213, 0.03794), (0.5962, -0.8785, 0.2125), (0.8107, -0.7882, 0.2169), (0.4555, -0.9304, 0.1881), (0.9304, -0.7292, 0.1709), (-0.2448, -0.9499, -0.704), (0.0, -1.067, -0.3177), (0.1498, -1.133, -0.7189), (0.05831, -1.067, -0.3177), (0.2448, -0.9499, -0.704), (0.0, -1.133, -0.7189), (-0.1889, -0.9499, -0.6325), (0.1889, -0.9499, -0.6325), (0.08637, -1.181, -0.6133), (-0.1575, -0.9865, -0.562), (0.1575, -0.9865, -0.562), (0.09879, -1.106, -0.5466), (0.1498, -0.9785, -0.6989), (0.05831, -0.9499, -0.3267), (0.2119, -0.9944, -0.6276), (0.1575, -0.9676, -0.5573), (0.0, -1.181, -0.6133), (0.0, -1.106, -0.5466), (0.0, -0.9499, -0.3267), (0.0, -0.9785, -0.6989)], [], [(39, 16, 3, 32), (37, 12, 1, 33), (23, 15, 0, 17), (22, 13, 7, 19), (38, 19, 7, 34), (16, 5, 10, 20), (18, 2, 8, 21), (32, 3, 9, 36), (20, 10, 13, 22), (21, 8, 15, 23), (36, 9, 12, 37), (11, 21, 23, 14), (9, 20, 22, 12), (4, 18, 21, 11), (3, 16, 20, 9), (33, 1, 19, 38), (12, 22, 19, 1), (14, 23, 17, 6), (35, 5, 16, 39), (4, 27, 31, 18), (0, 25, 30, 17), (8, 28, 29, 15), (2, 24, 28, 8), (17, 30, 26, 6), (15, 29, 25, 0), (18, 31, 24, 2), (27, 35, 39, 31), (25, 33, 38, 30), (28, 36, 37, 29), (24, 32, 36, 28), (30, 38, 34, 26), (29, 37, 33, 25), (31, 39, 32, 24), (57, 45, 42, 56), (81, 77, 45, 57), (80, 78, 51, 54), (78, 79, 50, 51), (54, 51, 49, 53), (51, 50, 48, 49), (44, 54, 53, 43), (76, 80, 54, 44), (79, 81, 57, 50), (50, 57, 56, 48), (75, 63, 60, 74), (73, 58, 63, 75), (70, 65, 69, 72), (65, 64, 68, 69), (72, 69, 67, 71), (69, 68, 66, 67), (62, 72, 71, 61), (59, 70, 72, 62), (64, 73, 75, 68), (68, 75, 74, 66), (46, 55, 81, 79), (41, 52, 80, 76), (47, 46, 79, 78), (52, 47, 78, 80), (55, 40, 77, 81), (90, 93, 99, 98), (97, 95, 85, 93), (101, 94, 84, 87), (94, 96, 90, 84), (82, 88, 89, 86), (96, 97, 93, 90), (88, 91, 92, 89), (93, 85, 83, 99), (95, 100, 83, 85), (84, 90, 98, 87)])
me_cube.polygons.foreach_set('use_smooth', [True] * 68)
me_cube.materials.append(mat_skin)
me_cube.use_remesh_preserve_volume = False
me_cube.use_remesh_preserve_attributes = False
me_cube.use_mirror_vertex_groups = False
me_cube.update()
me_cube_004 = bpy.data.meshes.new('Cube.004')
me_cube_004.from_pydata([(0.474, -0.4168, -0.5176), (0.448, -0.4135, 0.4273), (0.5643, 0.2602, -0.4912), (0.4348, 0.4137, 0.4274), (0.0, 0.4344, -0.5259), (0.0, 0.4317, 0.4428), (1.675, -0.2641, 0.3539), (1.674, -0.2642, -0.1902), (0.6802, 0.2633, 0.353), (0.751, 0.2633, -0.209), (0.6908, -0.2633, -0.2235), (0.6862, -0.2633, 0.353), (1.518, 0.2633, 0.353), (1.538, 0.2633, -0.1887), (1.518, -0.2633, -0.1983), (1.521, -0.2633, 0.353), (0.3283, -0.4992, -2.377), (0.4548, 0.3111, -2.284), (1.684, 0.2642, -0.1828), (0.0, 0.502, -2.338), (0.4343, -0.5726, -3.331), (0.6381, 0.7674, -3.331), (1.672, 0.2641, 0.3539), (0.0, 0.9571, -3.343), (1.562, -0.34, 0.4297), (1.548, -0.34, -0.2877), (1.573, 0.34, -0.2785), (1.557, 0.34, 0.4297), (0.5469, -0.4332, -0.5177), (0.5244, -0.4299, 0.4819), (0.5104, 0.4492, 0.4823), (0.0, 0.4703, 0.5015), (0.3837, -0.5234, -2.51), (0.5159, -0.5978, -3.449), (0.557, -0.4319, -3.206), (0.7824, 0.9082, -3.206), (0.0, 1.098, -3.206), (0.7393, -0.4571, -3.335)], [], [(4, 5, 3, 2), (1, 0, 10, 11), (4, 2, 17, 19), (6, 7, 25, 24), (14, 13, 18, 7), (11, 10, 14, 15), (0, 2, 9, 10), (3, 1, 11, 8), (2, 3, 8, 9), (12, 15, 6, 22), (10, 9, 13, 14), (8, 11, 15, 12), (9, 8, 12, 13), (17, 16, 20, 21), (2, 0, 16, 17), (15, 14, 7, 6), (13, 12, 22, 18), (22, 6, 24, 27), (19, 17, 21, 23), (18, 22, 27, 26), (7, 18, 26, 25), (20, 16, 32, 33), (0, 1, 29, 28), (3, 5, 31, 30), (1, 3, 30, 29), (16, 0, 28, 32), (20, 33, 37, 34), (23, 21, 35, 36), (21, 20, 34, 35)])
me_cube_004.polygons.foreach_set('use_smooth', [True] * 29)
me_cube_004.materials.append(mat_material)
me_cube_004.use_remesh_preserve_volume = False
me_cube_004.use_remesh_preserve_attributes = False
me_cube_004.use_mirror_vertex_groups = False
me_cube_004.update()
me_cube_005 = bpy.data.meshes.new('Cube.005')
me_cube_005.from_pydata([(-0.6566, 0.3852, 0.1803), (-0.6811, 0.2998, 0.2181), (-0.6104, 0.3448, 0.3525), (-0.6203, 0.4487, 0.1538), (-0.6603, 0.4013, -0.06358), (-0.6919, 0.3448, -0.0104), (-0.6279, 0.2618, 0.3705), (-0.5891, 0.4267, 0.3049), (-0.6231, 0.4484, -0.07832), (0.4926, 0.512, 0.1761), (0.3734, 0.5328, 0.2268), (0.4814, 0.4808, 0.321), (0.5454, 0.497, 0.1573), (0.5039, 0.5091, -0.0601), (0.3877, 0.5327, -0.06253), (0.3635, 0.4816, 0.3838), (0.5192, 0.4729, 0.3094), (0.5434, 0.4943, -0.08081), (0.6579, -0.09383, 0.2926), (0.6819, 0.002368, 0.2893), (0.5786, -0.119, 0.4267), (0.5976, -0.2105, 0.3148), (0.6987, -0.07558, 0.1002), (0.7242, 0.06153, 0.06567), (0.6188, -0.02218, 0.4052), (0.5339, -0.2335, 0.4135), (0.648, -0.1862, 0.1303), (-0.1879, -0.2736, 0.5481), (-0.204, -0.1885, 0.5703), (-0.3837, -0.2195, 0.5152), (-0.1698, -0.3304, 0.5286), (-0.03041, -0.3075, 0.5531), (-0.02946, -0.2234, 0.5828), (-0.4044, -0.1481, 0.5278), (-0.3486, -0.2892, 0.499), (-0.0317, -0.3454, 0.5364), (-0.2382, 0.2464, 0.5374), (-0.2417, 0.3632, 0.4984), (-0.4208, 0.2904, 0.4892), (-0.233, 0.05245, 0.5713), (-0.02926, 0.2254, 0.5646), (-0.0287, 0.3566, 0.5269), (-0.4073, 0.4133, 0.4436), (-0.4131, 0.1346, 0.5234), (-0.02986, 0.00678, 0.5999), (0.6647, 0.3741, 0.1767), (0.6217, 0.4474, 0.1536), (0.6216, 0.3489, 0.3312), (0.6826, 0.2956, 0.2175), (0.6651, 0.3946, -0.06287), (0.6246, 0.4479, -0.07388), (0.5913, 0.4251, 0.3038), (0.6288, 0.2615, 0.3694), (0.6922, 0.344, -0.01053), (-0.6558, -0.09475, 0.2972), (-0.5956, -0.2115, 0.3193), (-0.5672, -0.1356, 0.4334), (-0.6818, 0.001756, 0.2894), (-0.6986, -0.07592, 0.1002), (-0.6477, -0.1867, 0.1303), (-0.5332, -0.2341, 0.4141), (-0.6019, -0.02776, 0.4263), (-0.7242, 0.06153, 0.06572), (0.4495, 0.2475, 0.4919), (0.4583, 0.357, 0.4531), (0.3234, 0.2293, 0.5274), (0.4188, 0.06793, 0.5299), (0.5158, 0.2746, 0.4573), (0.5111, 0.3863, 0.4145), (0.3394, 0.3428, 0.4925), (0.3209, 0.01244, 0.56), (0.5051, 0.1374, 0.4895), (0.386, -0.2581, 0.4992), (0.4019, -0.1683, 0.5239), (0.2663, -0.2523, 0.5241), (0.3578, -0.2873, 0.4968), (0.4779, -0.1964, 0.4798), (0.4947, -0.1225, 0.4928), (0.2916, -0.2283, 0.5408), (0.2266, -0.3202, 0.5213), (0.4393, -0.2632, 0.4701), (-0.2764, 0.5465, 0.2004), (-0.4548, 0.5263, 0.1601), (-0.2649, 0.5042, 0.3684), (-0.0361, 0.5621, 0.2352), (-0.287, 0.5413, -0.07514), (-0.4612, 0.5167, -0.08721), (-0.4318, 0.5013, 0.3166), (-0.03316, 0.5096, 0.4059), (-0.03312, 0.5641, -0.04771), (-0.7238, 0.09333, -0.2016), (-0.7186, -0.05381, -0.1571), (-0.6846, -0.1575, -0.1092), (-0.5971, -0.2541, 0.1799), (-0.5499, -0.2708, 0.3362), (-0.5074, -0.2849, 0.3943), (-0.569, 0.2053, 0.4418), (-0.5541, 0.3278, 0.4202), (-0.5135, 0.3892, 0.4109), (-0.5191, 0.4731, 0.3092), (-0.5472, 0.4973, 0.1429), (-0.5574, 0.4834, -0.09741), (-0.02695, 0.5131, -0.2646), (-0.2768, 0.4801, -0.2892), (-0.446, 0.4697, -0.2604), (0.3497, 0.4246, 0.4491), (0.4585, 0.4139, 0.421), (0.5059, 0.439, 0.3738), (0.5881, 0.429, 0.3022), (0.6194, 0.4521, 0.1326), (0.6185, 0.4484, -0.09812), (0.6638, 0.3438, -0.2272), (0.638, 0.3602, -0.2645), (0.5933, 0.4145, -0.2551), (0.5774, -0.07121, 0.4464), (0.5329, -0.1705, 0.4477), (0.4813, -0.25, 0.4492), (0.5082, -0.2844, 0.3939), (0.5501, -0.2706, 0.3361), (0.5972, -0.2541, 0.1797), (-0.03279, -0.4064, 0.4957), (-0.1562, -0.3904, 0.4933), (-0.3086, -0.357, 0.472), (-0.5923, 0.4151, -0.2556), (-0.6368, 0.3626, -0.2624), (-0.6638, 0.3439, -0.2271), (-0.4633, -0.2561, 0.4606), (-0.4803, -0.1952, 0.4784), (-0.5051, -0.08646, 0.495), (0.6846, -0.1575, -0.1092), (0.7186, -0.05381, -0.157), (0.7238, 0.09333, -0.2015), (0.5631, 0.4017, 0.3666), (0.5574, 0.327, 0.418), (0.5798, 0.194, 0.4371), (0.3103, -0.1178, 0.5616), (0.4143, -0.06838, 0.5371), (0.5069, -0.03752, 0.5001), (0.6436, 0.1008, 0.3752), (0.686, 0.1755, 0.266), (0.7205, 0.2109, 0.03561), (-0.6299, 0.1007, 0.3917), (-0.6851, 0.1759, 0.2692), (-0.7205, 0.2111, 0.03561), (0.5338, 0.4459, -0.2533), (0.5002, 0.4591, -0.2535), (0.3804, 0.4779, -0.2683), (-0.4143, 0.4551, 0.4009), (-0.247, 0.4347, 0.46), (-0.02974, 0.448, 0.4771), (0.3829, -0.3294, 0.4579), (0.3173, -0.3543, 0.4701), (0.2205, -0.3822, 0.4836), (-0.4149, -0.0506, 0.5379), (-0.2185, -0.08151, 0.5832), (-0.03, -0.1354, 0.6022), (0.1573, 0.3507, 0.5173), (0.1513, 0.2073, 0.5574), (0.1419, -0.01512, 0.5926), (0.1294, -0.2531, 0.5652), (0.1232, -0.2796, 0.541), (0.09923, -0.3415, 0.534), (0.1701, 0.5003, 0.4015), (0.1861, 0.5522, 0.2381), (0.1811, 0.5555, -0.03214), (-0.647, -0.2163, -0.01103), (-0.446, -0.3084, 0.434), (-0.5552, 0.4343, -0.2551), (-0.4977, 0.4449, 0.3741), (0.647, -0.2163, -0.01103), (0.452, -0.2959, 0.4392), (0.5903, 0.4164, -0.2558), (0.5619, 0.4057, 0.3639), (-0.6984, 0.2518, -0.2294), (-0.5385, 0.02382, 0.4793), (0.6984, 0.2518, -0.2294), (0.5875, 0.0278, 0.4471), (0.1689, 0.5031, -0.2589), (0.1629, 0.4399, 0.4695), (0.09959, -0.4058, 0.4918), (0.131, -0.1393, 0.5927), (-0.8638, 0.1243, -0.4092), (-0.8576, -0.03791, -0.3567), (-0.8173, -0.1523, -0.2988), (-0.03836, 0.587, -0.4782), (-0.3343, 0.5507, -0.5074), (-0.5347, 0.5392, -0.4733), (0.7799, 0.4004, -0.4358), (0.7493, 0.4185, -0.4795), (0.6964, 0.4784, -0.4674), (-0.7081, 0.4791, -0.4679), (-0.7607, 0.4212, -0.477), (-0.7927, 0.4005, -0.4357), (0.8045, -0.1523, -0.2988), (0.8448, -0.03791, -0.3566), (0.8509, 0.1243, -0.4092), (0.6258, 0.513, -0.4649), (0.5861, 0.5276, -0.4651), (0.4442, 0.5483, -0.4826), (-0.7728, -0.217, -0.1812), (-0.6641, 0.5002, -0.467), (0.7599, -0.217, -0.1812), (0.6928, 0.4805, -0.4682), (-0.8337, 0.299, -0.4402), (0.8208, 0.299, -0.4402), (0.1936, 0.5761, -0.4715), (0.4077, 0.508, -0.4022), (0.5369, 0.4884, -0.3863), (0.7725, -0.04702, -0.2843), (0.7358, -0.1553, -0.2323), (-0.778, -0.04702, -0.2843), (-0.7836, 0.1066, -0.3325), (0.7134, 0.368, -0.3589), (0.7507, 0.2719, -0.362), (0.1794, 0.5343, -0.3921), (0.6855, 0.3851, -0.399), (-0.6417, 0.4424, -0.3888), (-0.6017, 0.4625, -0.3881), (0.7781, 0.1066, -0.3325), (-0.7412, -0.1553, -0.2323), (0.6374, 0.4418, -0.3884), (-0.6897, 0.3876, -0.3967), (-0.03182, 0.5447, -0.3982), (-0.7007, -0.2166, -0.1262), (-0.3013, 0.5102, -0.4248), (0.5731, 0.4746, -0.3861), (0.6341, 0.4438, -0.3891), (-0.7189, 0.3681, -0.3588), (-0.4839, 0.4994, -0.3938), (-0.7562, 0.2719, -0.362), (0.6952, -0.2166, -0.1262), (-0.5937, -0.2614, 0.1742), (-0.5464, -0.278, 0.3305), (-0.5039, -0.2921, 0.3887), (0.5116, -0.2916, 0.3882), (0.5535, -0.2778, 0.3304), (0.6006, -0.2613, 0.1741), (-0.02934, -0.4136, 0.49), (-0.1528, -0.3976, 0.4876), (-0.3051, -0.3642, 0.4663), (0.3863, -0.3366, 0.4523), (0.3207, -0.3616, 0.4644), (0.224, -0.3894, 0.478), (-0.6435, -0.2235, -0.0167), (-0.4426, -0.3156, 0.4284), (0.6504, -0.2235, -0.0167), (0.4554, -0.3031, 0.4335), (0.103, -0.413, 0.4861), (-0.7693, -0.2243, -0.1869), (0.7634, -0.2243, -0.1869), (-0.6973, -0.2238, -0.1318), (0.6987, -0.2238, -0.1318)], [], [(1, 0, 4, 5), (142, 1, 5, 143), (129, 130, 22, 26), (4, 124, 125, 5), (96, 6, 141, 174), (180, 158, 44, 155), (107, 16, 11, 106), (97, 2, 6, 96), (101, 8, 3, 100), (99, 7, 98, 168), (100, 3, 7, 99), (8, 4, 0, 3), (168, 147, 87, 99), (144, 17, 110, 171), (177, 164, 14, 146), (15, 11, 9, 10), (162, 15, 10, 163), (16, 12, 9, 11), (10, 9, 13, 14), (163, 10, 14, 164), (123, 8, 101, 167), (13, 145, 146, 14), (105, 15, 162, 178), (87, 83, 81, 82), (116, 25, 20, 115), (106, 11, 15, 105), (173, 143, 5, 125), (110, 17, 12, 109), (116, 115, 76, 80), (108, 16, 107, 172), (109, 12, 16, 108), (17, 13, 9, 12), (172, 132, 51, 108), (169, 129, 26, 119), (138, 52, 134, 176), (6, 2, 0, 1), (175, 140, 23, 131), (24, 20, 18, 19), (138, 24, 19, 139), (25, 21, 18, 20), (19, 18, 22, 23), (139, 19, 23, 140), (22, 130, 131, 23), (114, 24, 138, 176), (126, 34, 29, 127), (115, 20, 24, 114), (119, 26, 21, 118), (33, 29, 27, 28), (117, 25, 116, 170), (118, 21, 25, 117), (26, 22, 18, 21), (155, 32, 159, 180), (42, 38, 36, 37), (153, 33, 28, 154), (35, 161, 160, 31), (28, 27, 31, 32), (154, 28, 32, 155), (179, 152, 79, 161), (31, 160, 159, 32), (128, 33, 153, 174), (172, 107, 68, 132), (96, 43, 38, 97), (174, 141, 61, 128), (127, 29, 33, 128), (120, 35, 30, 121), (122, 34, 126, 166), (167, 101, 86, 104), (161, 35, 120, 179), (121, 30, 34, 122), (34, 30, 27, 29), (144, 145, 13, 17), (51, 47, 45, 46), (35, 31, 27, 30), (149, 41, 156, 178), (147, 42, 37, 148), (44, 158, 157, 40), (37, 36, 40, 41), (148, 37, 41, 149), (180, 135, 70, 158), (40, 157, 156, 41), (98, 42, 147, 168), (134, 52, 47, 133), (97, 38, 42, 98), (155, 44, 39, 154), (154, 39, 43, 153), (43, 39, 36, 38), (175, 111, 53, 140), (44, 40, 36, 39), (178, 162, 88, 149), (171, 110, 50, 113), (111, 112, 49, 53), (108, 51, 46, 109), (46, 45, 49, 50), (109, 46, 50, 110), (53, 49, 45, 48), (49, 112, 113, 50), (102, 103, 85, 89), (128, 61, 56, 127), (133, 47, 51, 132), (140, 53, 48, 139), (60, 56, 54, 55), (139, 48, 52, 138), (165, 93, 59, 92), (173, 90, 62, 143), (78, 74, 72, 73), (90, 91, 58, 62), (52, 48, 45, 47), (95, 60, 55, 94), (55, 54, 58, 59), (94, 55, 59, 93), (62, 58, 54, 57), (58, 91, 92, 59), (166, 126, 60, 95), (158, 70, 65, 157), (69, 65, 63, 64), (127, 56, 60, 126), (143, 62, 57, 142), (174, 153, 43, 96), (142, 57, 61, 141), (134, 71, 137, 176), (180, 159, 78, 135), (61, 57, 54, 56), (105, 69, 64, 106), (64, 63, 67, 68), (106, 64, 68, 107), (71, 67, 63, 66), (67, 133, 132, 68), (161, 79, 74, 160), (157, 65, 69, 156), (137, 71, 66, 136), (136, 66, 70, 135), (116, 80, 150, 170), (176, 137, 77, 114), (70, 66, 63, 65), (135, 78, 73, 136), (73, 72, 76, 77), (136, 73, 77, 137), (80, 76, 72, 75), (76, 115, 114, 77), (149, 88, 83, 148), (160, 74, 78, 159), (150, 80, 75, 151), (151, 75, 79, 152), (177, 102, 89, 164), (79, 75, 72, 74), (99, 87, 82, 100), (82, 81, 85, 86), (100, 82, 86, 101), (89, 85, 81, 84), (85, 103, 104, 86), (178, 156, 69, 105), (148, 83, 87, 147), (164, 89, 84, 163), (163, 84, 88, 162), (88, 84, 81, 83), (123, 124, 4, 8), (134, 133, 67, 71), (98, 7, 2, 97), (141, 6, 1, 142), (7, 3, 0, 2), (206, 207, 197, 198), (208, 209, 193, 194), (210, 211, 181, 182), (212, 213, 204, 187), (214, 206, 198, 205), (215, 212, 187, 188), (216, 217, 200, 190), (218, 208, 194, 195), (219, 210, 182, 183), (220, 215, 188, 189), (221, 216, 190, 191), (222, 214, 205, 184), (213, 218, 195, 204), (223, 219, 183, 199), (224, 222, 184, 185), (225, 226, 202, 196), (226, 220, 189, 202), (227, 221, 191, 192), (228, 224, 185, 186), (207, 225, 196, 197), (229, 227, 192, 203), (209, 230, 201, 193), (211, 229, 203, 181), (217, 228, 186, 200), (167, 104, 228, 217), (90, 173, 229, 211), (129, 169, 230, 209), (173, 125, 227, 229), (145, 144, 225, 207), (104, 103, 224, 228), (125, 124, 221, 227), (171, 113, 220, 226), (144, 171, 226, 225), (103, 102, 222, 224), (165, 92, 219, 223), (175, 131, 218, 213), (102, 177, 214, 222), (124, 123, 216, 221), (113, 112, 215, 220), (92, 91, 210, 219), (131, 130, 208, 218), (123, 167, 217, 216), (112, 111, 212, 215), (177, 146, 206, 214), (111, 175, 213, 212), (91, 90, 211, 210), (130, 129, 209, 208), (146, 145, 207, 206), (122, 166, 244, 239), (119, 118, 235, 236), (166, 95, 233, 244), (170, 150, 240, 246), (230, 169, 245, 251), (223, 199, 248, 250), (150, 151, 241, 240), (169, 119, 236, 245), (179, 120, 237, 247), (93, 165, 243, 231), (151, 152, 242, 241), (120, 121, 238, 237), (94, 93, 231, 232), (117, 170, 246, 234), (152, 179, 247, 242), (118, 117, 234, 235), (201, 230, 251, 249), (121, 122, 239, 238), (95, 94, 232, 233), (165, 223, 250, 243)])
me_cube_005.use_remesh_preserve_volume = False
me_cube_005.use_remesh_preserve_attributes = False
me_cube_005.use_mirror_vertex_groups = False
me_cube_005.update()
me_cube_002 = bpy.data.meshes.new('Cube.002')
me_cube_002.from_pydata([(3.491, -0.5381, -1.421), (3.475, -0.5381, -1.688), (0.5732, -1.0, -1.234), (0.5732, -1.0, 1.299), (2.485, -0.5381, -1.676), (2.501, -0.5381, -0.2618), (2.184, -0.8025, -1.522), (1.75, -1.0, -1.296), (1.789, -1.0, 0.9899), (2.209, -0.8009, 0.04855), (-3.491, -0.5381, -1.421), (-3.475, -0.5381, -1.688), (-0.5732, -1.0, -1.234), (-0.5732, -1.0, 1.299), (-2.485, -0.5381, -1.676), (-2.501, -0.5381, -0.2618), (0.0, -1.0, -1.234), (0.0, -1.0, 1.299), (-2.184, -0.8025, -1.522), (-1.75, -1.0, -1.296), (-1.789, -1.0, 0.9899), (-2.209, -0.8009, 0.04855)], [], [(9, 6, 4, 5), (5, 4, 1, 0), (2, 3, 17, 16), (8, 7, 6, 9), (7, 8, 3, 2), (21, 15, 14, 18), (15, 10, 11, 14), (12, 16, 17, 13), (20, 21, 18, 19), (19, 12, 13, 20)])
me_cube_002.materials.append(mat_hair_001)
me_cube_002.use_remesh_preserve_volume = False
me_cube_002.use_remesh_preserve_attributes = False
me_cube_002.use_mirror_x = True
me_cube_002.update()

# ---- objects
ob_point = bpy.data.objects.new('Point', light_point)
ob_camera = bpy.data.objects.new('Camera', cam_camera)
ob_body = bpy.data.objects.new('body', me_cube_003)
ob_eyes = bpy.data.objects.new('eyes', me_cube_001)
ob_head = bpy.data.objects.new('head', me_cube)
ob_cube_001 = bpy.data.objects.new('Cube.001', me_cube_004)
ob_cube = bpy.data.objects.new('Cube', me_cube_005)
ob_cube_002 = bpy.data.objects.new('Cube.002', me_cube_002)

# ---- transforms, parenting, visibility, modifiers, constraints
ob_point.location = (-2.374, -1.18, 7.85)
ob_point.rotation_euler = (0.2328, 0.7156, -2.236)
ob_point.scale = (0.798, 0.798, 0.798)
ob_point.lineart.crease_threshold = 0.0
ob_camera.location = (6.158, -5.344, 5.612)
ob_camera.rotation_euler = (1.276, -2.848e-05, 13.37)
ob_camera.lineart.crease_threshold = 0.0
ob_body.location = (0.07507, 0.2605, 3.924)
ob_body.scale = (0.798, 0.798, 0.798)
ob_body.lineart.crease_threshold = 0.0
ob_body.use_mesh_mirror_x = True
_m = ob_body.modifiers.new('Mirror', 'MIRROR')
_m.use_clip = True
_m = ob_body.modifiers.new('Subsurf', 'SUBSURF')
_m.uv_smooth = 'PRESERVE_CORNERS'
_m.levels = 3
_m.render_levels = 3
_m.show_only_control_edges = False
_m = ob_body.modifiers.new('Collision', 'COLLISION')
ob_eyes.location = (0.07507, 0.2064, 4.991)
ob_eyes.scale = (0.1432, 0.07563, 0.1432)
ob_eyes.lineart.crease_threshold = 0.0
_m = ob_eyes.modifiers.new('Mirror', 'MIRROR')
_m = ob_eyes.modifiers.new('Subsurf', 'SUBSURF')
_m.uv_smooth = 'PRESERVE_CORNERS'
_m.levels = 3
_m.render_levels = 3
_m.show_only_control_edges = False
ob_head.location = (0.07507, 0.4445, 4.991)
ob_head.scale = (0.798, 0.798, 0.798)
ob_head.lineart.crease_threshold = 0.0
_m = ob_head.modifiers.new('Mirror', 'MIRROR')
_m.use_clip = True
_m = ob_head.modifiers.new('Subsurf', 'SUBSURF')
_m.uv_smooth = 'PRESERVE_CORNERS'
_m.quality = 2
_m.levels = 2
_m.show_only_control_edges = False
ob_cube_001.location = (0.07507, 0.2605, 3.228)
ob_cube_001.scale = (0.8973, 0.8185, 0.8185)
ob_cube_001.lineart.crease_threshold = 0.0
_vg = ob_cube_001.vertex_groups.new(name='Group')
_m = ob_cube_001.modifiers.new('Mirror', 'MIRROR')
_m.use_clip = True
_m = ob_cube_001.modifiers.new('Subsurf', 'SUBSURF')
_m.uv_smooth = 'PRESERVE_CORNERS'
_m.levels = 2
_m.render_levels = 3
_m.show_only_control_edges = False
_m = ob_cube_001.modifiers.new('Cloth', 'CLOTH')
ob_cube.location = (0.07507, 0.4445, 4.991)
ob_cube.scale = (1.55, 1.55, 1.55)
ob_cube.lineart.crease_threshold = 0.0
_m = ob_cube.modifiers.new('Solidify', 'SOLIDIFY')
_m.thickness = -0.176
_m.nonmanifold_thickness_mode = 'FIXED'
_m.nonmanifold_merge_threshold = 0.0003
ob_cube_002.location = (0.07507, -0.3178, 4.293)
ob_cube_002.scale = (0.07552, 0.07552, 0.07552)
ob_cube_002.lineart.crease_threshold = 0.0
ob_cube_002.use_mesh_mirror_x = True
_m = ob_cube_002.modifiers.new('Shrinkwrap', 'SHRINKWRAP')
_m.wrap_mode = 'ABOVE_SURFACE'
_m.target = ob_head
_m.offset = -0.02
_m = ob_cube_002.modifiers.new('Solidify', 'SOLIDIFY')
_m.thickness = -0.688
_m.nonmanifold_thickness_mode = 'FIXED'
_m.nonmanifold_merge_threshold = 0.0003

# ---- collection membership
col_collection_1.objects.link(ob_point)
col_collection_1.objects.link(ob_camera)
col_collection_1.objects.link(ob_body)
col_collection_1.objects.link(ob_eyes)
col_collection_1.objects.link(ob_head)
col_collection_1.objects.link(ob_cube_001)
col_collection_1.objects.link(ob_cube)
col_collection_1.objects.link(ob_cube_002)

# ---- scene / render settings (as saved in the file)
scene.camera = ob_camera
scene.frame_start = 0; scene.frame_end = 15; scene.frame_set(1)
scene.render.engine = 'CYCLES'
scene.render.image_settings.color_mode = 'RGB'
scene.render.image_settings.quality = 60
scene.render.image_settings.compression = 38
scene.render.resolution_x = 3000
scene.render.resolution_y = 2500
scene.render.resolution_percentage = 50
scene.render.fps = 15
scene.render.dither_intensity = 0.0
scene.render.use_overwrite = False
scene.cycles.use_denoising = False
scene.cycles.samples = 128
scene.cycles.sampling_pattern = 'TABULATED_SOBOL'
scene.cycles.use_adaptive_sampling = False
scene.cycles.use_light_tree = False
scene.cycles.blur_glossy = 0.0
scene.cycles.film_exposure = 1.35
scene.cycles.filter_width = 1.66
scene.cycles.sample_clamp_indirect = 0.0
scene.view_settings.view_transform = 'Standard'
bpy.context.view_layer.update()
